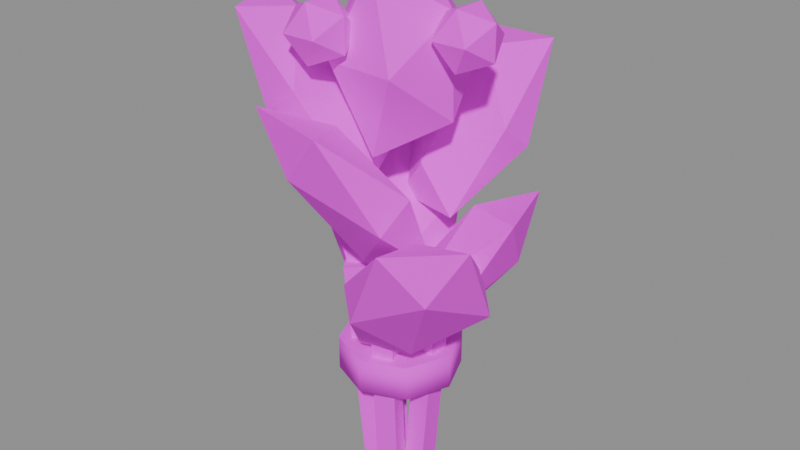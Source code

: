 # Source: item_herb_moonleaf.blend  (saved by Blender 5.3.31; exported with 4.5.12 LTS)
import bpy
from mathutils import Matrix  # noqa: F401  (used for matrix-valued properties, if any)

bpy.ops.wm.read_factory_settings(use_empty=True)
scene = bpy.context.scene
scene.name = 'Scene'

# ---- images (referenced by path relative to the original .blend; pixels are not part of the script)
import os
ASSET_DIR = os.environ.get("B2B_ASSET_DIR", "")  # directory of the original .blend (textures are referenced by path, not embedded)
HERE = os.path.dirname(os.path.abspath(__file__))  # packed textures are extracted next to this script under _unpacked/

def load_image(name, relpath, width, height, colorspace="sRGB"):
    """Load a texture the original file referenced (path relative to the .blend, or extracted next to this script)."""
    p = next((c for c in (os.path.join(HERE, relpath), os.path.join(ASSET_DIR, relpath)) if relpath and os.path.exists(c)), "")
    if p:
        img = bpy.data.images.load(p, check_existing=True)
        img.name = name
    else:  # same state as the original file: an image datablock whose file is absent (Cycles renders it pink)
        img = bpy.data.images.new(name, width, height)
        img.source = "FILE"
        img.filepath = "//" + (relpath or name)
    img.colorspace_settings.name = colorspace
    return img
img_village_palette_png = load_image('village_palette.png', 'village_palette.png', 1024, 1024, 'sRGB')

# ---- materials (node trees are filled in below, after node groups)
mat_villagepalette = bpy.data.materials.new('VillagePalette')

# ---- material node trees
mat_villagepalette.use_nodes = True; mat_villagepalette.node_tree.nodes.clear()
_N = mat_villagepalette.node_tree.nodes; _L = mat_villagepalette.node_tree.links
n0 = _N.new('ShaderNodeBsdfPrincipled'); n0.name = 'Principled BSDF'; n0.location = (-200, 100)
n0.inputs[2].default_value = 0.9
n0.inputs[10].default_value = 0.005
n1 = _N.new('ShaderNodeOutputMaterial'); n1.name = 'Material Output'; n1.location = (200, 100)
n2 = _N.new('ShaderNodeTexImage'); n2.name = 'Image Texture'; n2.location = (-320, 300)
n2.image = img_village_palette_png
_L.new(n0.outputs[0], n1.inputs[0])
_L.new(n2.outputs[0], n0.inputs[0])
n1.is_active_output = True

# ---- meshes
me_item_herb_moonleaf = bpy.data.meshes.new('item_herb_moonleaf')
me_item_herb_moonleaf.from_pydata([(0.0999, -0.03, -0.002412), (0.0999, 0.03, -0.002412), (0.0401, 0.03, 0.002412), (0.0401, -0.03, 0.002412), (0.1499, -0.03, 0.6176), (0.1499, 0.03, 0.6176), (0.0901, 0.03, 0.6224), (0.0901, -0.03, 0.6224), (0.0594, 0.08574, -0.002412), (0.00234, 0.1043, -0.002412), (-0.01614, 0.04741, 0.002412), (0.04092, 0.02886, 0.002412), (0.07485, 0.1333, 0.6176), (0.01779, 0.1518, 0.6176), (-0.0006902, 0.09496, 0.6224), (0.05637, 0.07642, 0.6224), (-0.06319, 0.08299, -0.002412), (-0.09846, 0.03445, -0.002412), (-0.05007, -0.000702, 0.002412), (-0.01481, 0.04784, 0.002412), (-0.1036, 0.1124, 0.6176), (-0.1389, 0.06384, 0.6176), (-0.09052, 0.02869, 0.6224), (-0.05526, 0.07723, 0.6224), (-0.09846, -0.03445, -0.002412), (-0.06319, -0.08299, -0.002412), (-0.01481, -0.04784, 0.002412), (-0.05007, 0.000702, 0.002412), (-0.1389, -0.06384, 0.6176), (-0.1036, -0.1124, 0.6176), (-0.05526, -0.07723, 0.6224), (-0.09052, -0.02869, 0.6224), (0.00234, -0.1043, -0.002412), (0.0594, -0.08574, -0.002412), (0.04092, -0.02886, 0.002412), (-0.01614, -0.04741, 0.002412), (0.01779, -0.1518, 0.6176), (0.07485, -0.1333, 0.6176), (0.05637, -0.07642, 0.6224), (-0.0006902, -0.09496, 0.6224), (0.17, 0.0, 0.3), (0.1202, 0.1202, 0.3), (1.041e-17, 0.17, 0.3), (-0.1202, 0.1202, 0.3), (-0.17, 2.082e-17, 0.3), (-0.1202, -0.1202, 0.3), (-3.123e-17, -0.17, 0.3), (0.1202, -0.1202, 0.3), (0.17, 0.0, 0.4), (0.1202, 0.1202, 0.4), (1.041e-17, 0.17, 0.4), (-0.1202, 0.1202, 0.4), (-0.17, 2.082e-17, 0.4), (-0.1202, -0.1202, 0.4), (-3.123e-17, -0.17, 0.4), (0.1202, -0.1202, 0.4), (0.05338, 0.2137, 0.6558), (0.1428, 0.2117, 0.5895), (0.1643, -0.1395, 0.6546), (0.2395, -0.09765, 0.5888), (0.3562, -0.009226, 0.8473), (0.2873, 0.207, 0.8449), (0.03589, -0.09165, 0.4244), (-0.03346, 0.09906, 0.4118), (0.1228, 0.03798, 0.4523), (0.3071, 0.09499, 0.694), (-0.01171, -0.003622, 0.541), (0.1903, 0.05888, 0.8291), (-0.1154, 0.2315, 1.005), (-0.1199, 0.3203, 0.938), (0.2073, 0.1572, 1.006), (0.2252, 0.2366, 0.942), (0.1961, 0.3743, 1.189), (-0.01045, 0.4098, 1.175), (0.1175, 0.05662, 0.7706), (-0.08243, 0.1009, 0.7691), (0.04608, 0.2026, 0.8023), (0.09235, 0.4061, 1.055), (0.0144, 0.06333, 0.8936), (0.06125, 0.2693, 1.167), (-0.2105, -0.05843, 0.783), (-0.2829, -0.0008288, 0.7109), (0.0374, 0.2112, 0.7819), (-0.037, 0.253, 0.7171), (-0.1687, 0.3077, 0.9688), (-0.3076, 0.1426, 0.9557), (0.09487, 0.07096, 0.5155), (-0.06488, -0.09471, 0.5213), (-0.09336, 0.08648, 0.5731), (-0.2586, 0.2395, 0.8358), (0.02575, -0.02386, 0.6582), (-0.1431, 0.1325, 0.9343), (-0.1271, -0.2419, 1.138), (-0.2186, -0.2454, 1.069), (-0.2405, 0.1122, 1.135), (-0.323, 0.08582, 1.068), (-0.4142, -0.01955, 1.308), (-0.3478, -0.2117, 1.299), (-0.1037, 0.0783, 0.8913), (-0.01443, -0.1306, 0.8613), (-0.1949, -0.06029, 0.9096), (-0.3846, -0.119, 1.176), (-0.04548, -0.01407, 1.013), (-0.2627, -0.08126, 1.288), (0.1551, -0.1531, 0.9104), (0.1395, -0.2433, 0.8391), (-0.1798, -0.08409, 0.905), (-0.2244, -0.1589, 0.8403), (-0.1905, -0.3081, 1.109), (0.03311, -0.3454, 1.092), (-0.09704, 0.01397, 0.6805), (0.1154, -0.007917, 0.6475), (-0.02682, -0.118, 0.6672), (-0.07465, -0.3283, 0.9562), (0.001302, 0.005726, 0.7992), (-0.04317, -0.1899, 1.06), (0.2663, -0.001111, 0.6833), (0.3334, -0.05894, 0.6141), (0.03227, -0.2583, 0.6809), (0.09555, -0.3076, 0.6184), (0.2269, -0.36, 0.868), (0.3666, -0.197, 0.8574), (-0.03599, -0.1254, 0.4171), (0.1223, 0.0452, 0.4173), (0.151, -0.1399, 0.4672), (0.311, -0.2881, 0.7333), (0.03741, -0.03465, 0.5624), (0.2002, -0.1855, 0.8246), (-0.111, 0.1795, 1.2), (0.1083, 0.1752, 1.2), (-0.09525, -0.1541, 1.2), (0.1034, -0.1674, 1.2), (0.0, -0.1058, 1.435), (0.0, 0.0957, 1.413), (0.0, -0.1073, 0.9614), (0.0, 0.09903, 0.9797), (0.1629, 0.0, 1.062), (0.1567, 0.0, 1.333), (-0.1475, 0.0, 1.075), (-0.1554, 0.0, 1.332), (0.1527, 0.07656, 1.28), (0.2473, 0.07656, 1.28), (0.1527, -0.07656, 1.28), (0.2473, -0.07656, 1.28), (0.2, -0.04732, 1.357), (0.2, 0.04732, 1.357), (0.2, -0.04732, 1.203), (0.2, 0.04732, 1.203), (0.2766, 0.0, 1.233), (0.2766, 0.0, 1.327), (0.1234, 0.0, 1.233), (0.1234, 0.0, 1.327), (-0.1473, 0.2498, 1.28), (-0.05268, 0.2498, 1.28), (-0.1473, 0.09665, 1.28), (-0.05268, 0.09665, 1.28), (-0.1, 0.1259, 1.357), (-0.1, 0.2205, 1.357), (-0.1, 0.1259, 1.203), (-0.1, 0.2205, 1.203), (-0.02344, 0.1732, 1.233), (-0.02344, 0.1732, 1.327), (-0.1766, 0.1732, 1.233), (-0.1766, 0.1732, 1.327), (-0.1473, -0.09665, 1.28), (-0.05268, -0.09665, 1.28), (-0.1473, -0.2498, 1.28), (-0.05268, -0.2498, 1.28), (-0.1, -0.2205, 1.357), (-0.1, -0.1259, 1.357), (-0.1, -0.2205, 1.203), (-0.1, -0.1259, 1.203), (-0.02344, -0.1732, 1.233), (-0.02344, -0.1732, 1.327), (-0.1766, -0.1732, 1.233), (-0.1766, -0.1732, 1.327)], [], [(0, 3, 2, 1), (4, 5, 6, 7), (0, 1, 5, 4), (1, 2, 6, 5), (2, 3, 7, 6), (3, 0, 4, 7), (8, 11, 10, 9), (12, 13, 14, 15), (8, 9, 13, 12), (9, 10, 14, 13), (10, 11, 15, 14), (11, 8, 12, 15), (16, 19, 18, 17), (20, 21, 22, 23), (16, 17, 21, 20), (17, 18, 22, 21), (18, 19, 23, 22), (19, 16, 20, 23), (24, 27, 26, 25), (28, 29, 30, 31), (24, 25, 29, 28), (25, 26, 30, 29), (26, 27, 31, 30), (27, 24, 28, 31), (32, 35, 34, 33), (36, 37, 38, 39), (32, 33, 37, 36), (33, 34, 38, 37), (34, 35, 39, 38), (35, 32, 36, 39), (40, 41, 49, 48), (41, 42, 50, 49), (42, 43, 51, 50), (43, 44, 52, 51), (44, 45, 53, 52), (45, 46, 54, 53), (46, 47, 55, 54), (47, 40, 48, 55), (47, 46, 45, 44, 43, 42, 41, 40), (48, 49, 50, 51, 52, 53, 54, 55), (56, 67, 61), (56, 61, 57), (56, 57, 63), (56, 63, 66), (56, 66, 67), (57, 61, 65), (61, 67, 60), (67, 66, 58), (66, 63, 62), (63, 57, 64), (59, 65, 60), (59, 60, 58), (59, 58, 62), (59, 62, 64), (59, 64, 65), (60, 65, 61), (58, 60, 67), (62, 58, 66), (64, 62, 63), (65, 64, 57), (68, 79, 73), (68, 73, 69), (68, 69, 75), (68, 75, 78), (68, 78, 79), (69, 73, 77), (73, 79, 72), (79, 78, 70), (78, 75, 74), (75, 69, 76), (71, 77, 72), (71, 72, 70), (71, 70, 74), (71, 74, 76), (71, 76, 77), (72, 77, 73), (70, 72, 79), (74, 70, 78), (76, 74, 75), (77, 76, 69), (80, 91, 85), (80, 85, 81), (80, 81, 87), (80, 87, 90), (80, 90, 91), (81, 85, 89), (85, 91, 84), (91, 90, 82), (90, 87, 86), (87, 81, 88), (83, 89, 84), (83, 84, 82), (83, 82, 86), (83, 86, 88), (83, 88, 89), (84, 89, 85), (82, 84, 91), (86, 82, 90), (88, 86, 87), (89, 88, 81), (92, 103, 97), (92, 97, 93), (92, 93, 99), (92, 99, 102), (92, 102, 103), (93, 97, 101), (97, 103, 96), (103, 102, 94), (102, 99, 98), (99, 93, 100), (95, 101, 96), (95, 96, 94), (95, 94, 98), (95, 98, 100), (95, 100, 101), (96, 101, 97), (94, 96, 103), (98, 94, 102), (100, 98, 99), (101, 100, 93), (104, 115, 109), (104, 109, 105), (104, 105, 111), (104, 111, 114), (104, 114, 115), (105, 109, 113), (109, 115, 108), (115, 114, 106), (114, 111, 110), (111, 105, 112), (107, 113, 108), (107, 108, 106), (107, 106, 110), (107, 110, 112), (107, 112, 113), (108, 113, 109), (106, 108, 115), (110, 106, 114), (112, 110, 111), (113, 112, 105), (116, 127, 121), (116, 121, 117), (116, 117, 123), (116, 123, 126), (116, 126, 127), (117, 121, 125), (121, 127, 120), (127, 126, 118), (126, 123, 122), (123, 117, 124), (119, 125, 120), (119, 120, 118), (119, 118, 122), (119, 122, 124), (119, 124, 125), (120, 125, 121), (118, 120, 127), (122, 118, 126), (124, 122, 123), (125, 124, 117), (128, 139, 133), (128, 133, 129), (128, 129, 135), (128, 135, 138), (128, 138, 139), (129, 133, 137), (133, 139, 132), (139, 138, 130), (138, 135, 134), (135, 129, 136), (131, 137, 132), (131, 132, 130), (131, 130, 134), (131, 134, 136), (131, 136, 137), (132, 137, 133), (130, 132, 139), (134, 130, 138), (136, 134, 135), (137, 136, 129), (140, 151, 145), (140, 145, 141), (140, 141, 147), (140, 147, 150), (140, 150, 151), (141, 145, 149), (145, 151, 144), (151, 150, 142), (150, 147, 146), (147, 141, 148), (143, 149, 144), (143, 144, 142), (143, 142, 146), (143, 146, 148), (143, 148, 149), (144, 149, 145), (142, 144, 151), (146, 142, 150), (148, 146, 147), (149, 148, 141), (152, 163, 157), (152, 157, 153), (152, 153, 159), (152, 159, 162), (152, 162, 163), (153, 157, 161), (157, 163, 156), (163, 162, 154), (162, 159, 158), (159, 153, 160), (155, 161, 156), (155, 156, 154), (155, 154, 158), (155, 158, 160), (155, 160, 161), (156, 161, 157), (154, 156, 163), (158, 154, 162), (160, 158, 159), (161, 160, 153), (164, 175, 169), (164, 169, 165), (164, 165, 171), (164, 171, 174), (164, 174, 175), (165, 169, 173), (169, 175, 168), (175, 174, 166), (174, 171, 170), (171, 165, 172), (167, 173, 168), (167, 168, 166), (167, 166, 170), (167, 170, 172), (167, 172, 173), (168, 173, 169), (166, 168, 175), (170, 166, 174), (172, 170, 171), (173, 172, 165)])
me_item_herb_moonleaf.polygons.foreach_set('use_smooth', [0, 0, 0, 0, 0, 0, 0, 0, 0, 0, 0, 0, 0, 0, 0, 0, 0, 0, 0, 0, 0, 0, 0, 0, 0, 0, 0, 0, 0, 0, 1, 1, 1, 1, 1, 1, 1, 1, 0, 0, 0, 0, 0, 0, 0, 0, 0, 0, 0, 0, 0, 0, 0, 0, 0, 0, 0, 0, 0, 0, 0, 0, 0, 0, 0, 0, 0, 0, 0, 0, 0, 0, 0, 0, 0, 0, 0, 0, 0, 0, 0, 0, 0, 0, 0, 0, 0, 0, 0, 0, 0, 0, 0, 0, 0, 0, 0, 0, 0, 0, 0, 0, 0, 0, 0, 0, 0, 0, 0, 0, 0, 0, 0, 0, 0, 0, 0, 0, 0, 0, 0, 0, 0, 0, 0, 0, 0, 0, 0, 0, 0, 0, 0, 0, 0, 0, 0, 0, 0, 0, 0, 0, 0, 0, 0, 0, 0, 0, 0, 0, 0, 0, 0, 0, 0, 0, 0, 0, 0, 0, 0, 0, 0, 0, 0, 0, 0, 0, 0, 0, 0, 0, 0, 0, 0, 0, 0, 0, 0, 0, 0, 0, 0, 0, 0, 0, 0, 0, 0, 0, 0, 0, 0, 0, 0, 0, 0, 0, 0, 0, 0, 0, 0, 0, 0, 0, 0, 0, 0, 0, 0, 0, 0, 0, 0, 0, 0, 0, 0, 0, 0, 0, 0, 0, 0, 0, 0, 0, 0, 0, 0, 0, 0, 0, 0, 0, 0, 0, 0, 0])
_uv = me_item_herb_moonleaf.uv_layers.new(name='UVMap')
_uv.uv.foreach_set('vector', [0.6172, 0.42, 0.6172, 0.4214, 0.6172, 0.4214, 0.6172, 0.42, 0.6172, 0.5986, 0.6172, 0.5986, 0.6172, 0.6, 0.6172, 0.6, 0.6172, 0.42, 0.6172, 0.42, 0.6172, 0.5986, 0.6172, 0.5986, 0.6172, 0.42, 0.6172, 0.4214, 0.6172, 0.6, 0.6172, 0.5986, 0.6172, 0.4214, 0.6172, 0.4214, 0.6172, 0.6, 0.6172, 0.6, 0.6172, 0.4214, 0.6172, 0.42, 0.6172, 0.5986, 0.6172, 0.6, 0.6172, 0.42, 0.6172, 0.4214, 0.6172, 0.4214, 0.6172, 0.42, 0.6172, 0.5986, 0.6172, 0.5986, 0.6172, 0.6, 0.6172, 0.6, 0.6172, 0.42, 0.6172, 0.42, 0.6172, 0.5986, 0.6172, 0.5986, 0.6172, 0.42, 0.6172, 0.4214, 0.6172, 0.6, 0.6172, 0.5986, 0.6172, 0.4214, 0.6172, 0.4214, 0.6172, 0.6, 0.6172, 0.6, 0.6172, 0.4214, 0.6172, 0.42, 0.6172, 0.5986, 0.6172, 0.6, 0.6172, 0.42, 0.6172, 0.4214, 0.6172, 0.4214, 0.6172, 0.42, 0.6172, 0.5986, 0.6172, 0.5986, 0.6172, 0.6, 0.6172, 0.6, 0.6172, 0.42, 0.6172, 0.42, 0.6172, 0.5986, 0.6172, 0.5986, 0.6172, 0.42, 0.6172, 0.4214, 0.6172, 0.6, 0.6172, 0.5986, 0.6172, 0.4214, 0.6172, 0.4214, 0.6172, 0.6, 0.6172, 0.6, 0.6172, 0.4214, 0.6172, 0.42, 0.6172, 0.5986, 0.6172, 0.6, 0.6172, 0.42, 0.6172, 0.4214, 0.6172, 0.4214, 0.6172, 0.42, 0.6172, 0.5986, 0.6172, 0.5986, 0.6172, 0.6, 0.6172, 0.6, 0.6172, 0.42, 0.6172, 0.42, 0.6172, 0.5986, 0.6172, 0.5986, 0.6172, 0.42, 0.6172, 0.4214, 0.6172, 0.6, 0.6172, 0.5986, 0.6172, 0.4214, 0.6172, 0.4214, 0.6172, 0.6, 0.6172, 0.6, 0.6172, 0.4214, 0.6172, 0.42, 0.6172, 0.5986, 0.6172, 0.6, 0.6172, 0.42, 0.6172, 0.4214, 0.6172, 0.4214, 0.6172, 0.42, 0.6172, 0.5986, 0.6172, 0.5986, 0.6172, 0.6, 0.6172, 0.6, 0.6172, 0.42, 0.6172, 0.42, 0.6172, 0.5986, 0.6172, 0.5986, 0.6172, 0.42, 0.6172, 0.4214, 0.6172, 0.6, 0.6172, 0.5986, 0.6172, 0.4214, 0.6172, 0.4214, 0.6172, 0.6, 0.6172, 0.6, 0.6172, 0.4214, 0.6172, 0.42, 0.6172, 0.5986, 0.6172, 0.6, 0.5078, 0.42, 0.5078, 0.42, 0.5078, 0.6, 0.5078, 0.6, 0.5078, 0.42, 0.5078, 0.42, 0.5078, 0.6, 0.5078, 0.6, 0.5078, 0.42, 0.5078, 0.42, 0.5078, 0.6, 0.5078, 0.6, 0.5078, 0.42, 0.5078, 0.42, 0.5078, 0.6, 0.5078, 0.6, 0.5078, 0.42, 0.5078, 0.42, 0.5078, 0.6, 0.5078, 0.6, 0.5078, 0.42, 0.5078, 0.42, 0.5078, 0.6, 0.5078, 0.6, 0.5078, 0.42, 0.5078, 0.42, 0.5078, 0.6, 0.5078, 0.6, 0.5078, 0.42, 0.5078, 0.42, 0.5078, 0.6, 0.5078, 0.6, 0.5078, 0.42, 0.5078, 0.42, 0.5078, 0.42, 0.5078, 0.42, 0.5078, 0.42, 0.5078, 0.42, 0.5078, 0.42, 0.5078, 0.42, 0.5078, 0.6, 0.5078, 0.6, 0.5078, 0.6, 0.5078, 0.6, 0.5078, 0.6, 0.5078, 0.6, 0.5078, 0.6, 0.5078, 0.6, 0.6484, 0.6643, 0.6484, 0.9228, 0.6484, 0.9464, 0.6484, 0.6643, 0.6484, 0.9464, 0.6484, 0.5653, 0.6484, 0.6643, 0.6484, 0.5653, 0.6484, 0.3, 0.6484, 0.6643, 0.6484, 0.3, 0.6484, 0.4929, 0.6484, 0.6643, 0.6484, 0.4929, 0.6484, 0.9228, 0.6484, 0.5653, 0.6484, 0.9464, 0.6484, 0.7212, 0.6484, 0.9464, 0.6484, 0.9228, 0.6484, 0.95, 0.6484, 0.9228, 0.6484, 0.4929, 0.6484, 0.6624, 0.6484, 0.4929, 0.6484, 0.3, 0.6484, 0.3189, 0.6484, 0.3, 0.6484, 0.5653, 0.6484, 0.3605, 0.6484, 0.5642, 0.6484, 0.7212, 0.6484, 0.95, 0.6484, 0.5642, 0.6484, 0.95, 0.6484, 0.6624, 0.6484, 0.5642, 0.6484, 0.6624, 0.6484, 0.3189, 0.6484, 0.5642, 0.6484, 0.3189, 0.6484, 0.3605, 0.6484, 0.5642, 0.6484, 0.3605, 0.6484, 0.7212, 0.6484, 0.95, 0.6484, 0.7212, 0.6484, 0.9464, 0.6484, 0.6624, 0.6484, 0.95, 0.6484, 0.9228, 0.6484, 0.3189, 0.6484, 0.6624, 0.6484, 0.4929, 0.6484, 0.3605, 0.6484, 0.3189, 0.6484, 0.3, 0.6484, 0.7212, 0.6484, 0.3605, 0.6484, 0.5653, 0.08594, 0.6647, 0.08594, 0.9149, 0.08594, 0.9279, 0.08594, 0.6647, 0.08594, 0.9279, 0.08594, 0.5612, 0.08594, 0.6647, 0.08594, 0.5612, 0.08594, 0.3, 0.08594, 0.6647, 0.08594, 0.3, 0.08594, 0.4924, 0.08594, 0.6647, 0.08594, 0.4924, 0.08594, 0.9149, 0.08594, 0.5612, 0.08594, 0.9279, 0.08594, 0.7416, 0.08594, 0.9279, 0.08594, 0.9149, 0.08594, 0.95, 0.08594, 0.9149, 0.08594, 0.4924, 0.08594, 0.6657, 0.08594, 0.4924, 0.08594, 0.3, 0.08594, 0.3023, 0.08594, 0.3, 0.08594, 0.5612, 0.08594, 0.3513, 0.08594, 0.5674, 0.08594, 0.7416, 0.08594, 0.95, 0.08594, 0.5674, 0.08594, 0.95, 0.08594, 0.6657, 0.08594, 0.5674, 0.08594, 0.6657, 0.08594, 0.3023, 0.08594, 0.5674, 0.08594, 0.3023, 0.08594, 0.3513, 0.08594, 0.5674, 0.08594, 0.3513, 0.08594, 0.7416, 0.08594, 0.95, 0.08594, 0.7416, 0.08594, 0.9279, 0.08594, 0.6657, 0.08594, 0.95, 0.08594, 0.9149, 0.08594, 0.3023, 0.08594, 0.6657, 0.08594, 0.4924, 0.08594, 0.3513, 0.08594, 0.3023, 0.08594, 0.3, 0.08594, 0.7416, 0.08594, 0.3513, 0.08594, 0.5612, 0.6484, 0.6835, 0.6484, 0.9005, 0.6484, 0.9311, 0.6484, 0.6835, 0.6484, 0.9311, 0.6484, 0.5802, 0.6484, 0.6835, 0.6484, 0.5802, 0.6484, 0.3084, 0.6484, 0.6835, 0.6484, 0.3084, 0.6484, 0.5046, 0.6484, 0.6835, 0.6484, 0.5046, 0.6484, 0.9005, 0.6484, 0.5802, 0.6484, 0.9311, 0.6484, 0.7593, 0.6484, 0.9311, 0.6484, 0.9005, 0.6484, 0.95, 0.6484, 0.9005, 0.6484, 0.5046, 0.6484, 0.682, 0.6484, 0.5046, 0.6484, 0.3084, 0.6484, 0.3, 0.6484, 0.3084, 0.6484, 0.5802, 0.6484, 0.3826, 0.6484, 0.5891, 0.6484, 0.7593, 0.6484, 0.95, 0.6484, 0.5891, 0.6484, 0.95, 0.6484, 0.682, 0.6484, 0.5891, 0.6484, 0.682, 0.6484, 0.3, 0.6484, 0.5891, 0.6484, 0.3, 0.6484, 0.3826, 0.6484, 0.5891, 0.6484, 0.3826, 0.6484, 0.7593, 0.6484, 0.95, 0.6484, 0.7593, 0.6484, 0.9311, 0.6484, 0.682, 0.6484, 0.95, 0.6484, 0.9005, 0.6484, 0.3, 0.6484, 0.682, 0.6484, 0.5046, 0.6484, 0.3826, 0.6484, 0.3, 0.6484, 0.3084, 0.6484, 0.7593, 0.6484, 0.3826, 0.6484, 0.5802, 0.08594, 0.7029, 0.08594, 0.9205, 0.08594, 0.9376, 0.08594, 0.7029, 0.08594, 0.9376, 0.08594, 0.6024, 0.08594, 0.7029, 0.08594, 0.6024, 0.08594, 0.3, 0.08594, 0.7029, 0.08594, 0.3, 0.08594, 0.5211, 0.08594, 0.7029, 0.08594, 0.5211, 0.08594, 0.9205, 0.08594, 0.6024, 0.08594, 0.9376, 0.08594, 0.7578, 0.08594, 0.9376, 0.08594, 0.9205, 0.08594, 0.95, 0.08594, 0.9205, 0.08594, 0.5211, 0.08594, 0.6987, 0.08594, 0.5211, 0.08594, 0.3, 0.08594, 0.3438, 0.08594, 0.3, 0.08594, 0.6024, 0.08594, 0.3703, 0.08594, 0.6003, 0.08594, 0.7578, 0.08594, 0.95, 0.08594, 0.6003, 0.08594, 0.95, 0.08594, 0.6987, 0.08594, 0.6003, 0.08594, 0.6987, 0.08594, 0.3438, 0.08594, 0.6003, 0.08594, 0.3438, 0.08594, 0.3703, 0.08594, 0.6003, 0.08594, 0.3703, 0.08594, 0.7578, 0.08594, 0.95, 0.08594, 0.7578, 0.08594, 0.9376, 0.08594, 0.6987, 0.08594, 0.95, 0.08594, 0.9205, 0.08594, 0.3438, 0.08594, 0.6987, 0.08594, 0.5211, 0.08594, 0.3703, 0.08594, 0.3438, 0.08594, 0.3, 0.08594, 0.7578, 0.08594, 0.3703, 0.08594, 0.6024, 0.6484, 0.6703, 0.6484, 0.8811, 0.6484, 0.9261, 0.6484, 0.6703, 0.6484, 0.9261, 0.6484, 0.5697, 0.6484, 0.6703, 0.6484, 0.5697, 0.6484, 0.3, 0.6484, 0.6703, 0.6484, 0.3, 0.6484, 0.5136, 0.6484, 0.6703, 0.6484, 0.5136, 0.6484, 0.8811, 0.6484, 0.5697, 0.6484, 0.9261, 0.6484, 0.7347, 0.6484, 0.9261, 0.6484, 0.8811, 0.6484, 0.95, 0.6484, 0.8811, 0.6484, 0.5136, 0.6484, 0.6626, 0.6484, 0.5136, 0.6484, 0.3, 0.6484, 0.3464, 0.6484, 0.3, 0.6484, 0.5697, 0.6484, 0.3277, 0.6484, 0.5715, 0.6484, 0.7347, 0.6484, 0.95, 0.6484, 0.5715, 0.6484, 0.95, 0.6484, 0.6626, 0.6484, 0.5715, 0.6484, 0.6626, 0.6484, 0.3464, 0.6484, 0.5715, 0.6484, 0.3464, 0.6484, 0.3277, 0.6484, 0.5715, 0.6484, 0.3277, 0.6484, 0.7347, 0.6484, 0.95, 0.6484, 0.7347, 0.6484, 0.9261, 0.6484, 0.6626, 0.6484, 0.95, 0.6484, 0.8811, 0.6484, 0.3464, 0.6484, 0.6626, 0.6484, 0.5136, 0.6484, 0.3277, 0.6484, 0.3464, 0.6484, 0.3, 0.6484, 0.7347, 0.6484, 0.3277, 0.6484, 0.5697, 0.08594, 0.6837, 0.08594, 0.8875, 0.08594, 0.9348, 0.08594, 0.6837, 0.08594, 0.9348, 0.08594, 0.584, 0.08594, 0.6837, 0.08594, 0.584, 0.08594, 0.3004, 0.08594, 0.6837, 0.08594, 0.3004, 0.08594, 0.5094, 0.08594, 0.6837, 0.08594, 0.5094, 0.08594, 0.8875, 0.08594, 0.584, 0.08594, 0.9348, 0.08594, 0.7558, 0.08594, 0.9348, 0.08594, 0.8875, 0.08594, 0.95, 0.08594, 0.8875, 0.08594, 0.5094, 0.08594, 0.6803, 0.08594, 0.5094, 0.08594, 0.3004, 0.08594, 0.3, 0.08594, 0.3004, 0.08594, 0.584, 0.08594, 0.3722, 0.08594, 0.5903, 0.08594, 0.7558, 0.08594, 0.95, 0.08594, 0.5903, 0.08594, 0.95, 0.08594, 0.6803, 0.08594, 0.5903, 0.08594, 0.6803, 0.08594, 0.3, 0.08594, 0.5903, 0.08594, 0.3, 0.08594, 0.3722, 0.08594, 0.5903, 0.08594, 0.3722, 0.08594, 0.7558, 0.08594, 0.95, 0.08594, 0.7558, 0.08594, 0.9348, 0.08594, 0.6803, 0.08594, 0.95, 0.08594, 0.8875, 0.08594, 0.3, 0.08594, 0.6803, 0.08594, 0.5094, 0.08594, 0.3722, 0.08594, 0.3, 0.08594, 0.3004, 0.08594, 0.7558, 0.08594, 0.3722, 0.08594, 0.584, 0.6484, 0.6521, 0.6484, 0.8193, 0.6484, 0.9216, 0.6484, 0.6521, 0.6484, 0.9216, 0.6484, 0.6521, 0.6484, 0.6521, 0.6484, 0.6521, 0.6484, 0.3732, 0.6484, 0.6521, 0.6484, 0.3732, 0.6484, 0.4934, 0.6484, 0.6521, 0.6484, 0.4934, 0.6484, 0.8193, 0.6484, 0.6521, 0.6484, 0.9216, 0.6484, 0.8207, 0.6484, 0.9216, 0.6484, 0.8193, 0.6484, 0.95, 0.6484, 0.8193, 0.6484, 0.4934, 0.6484, 0.6521, 0.6484, 0.4934, 0.6484, 0.3732, 0.6484, 0.35, 0.6484, 0.3732, 0.6484, 0.6521, 0.6484, 0.4768, 0.6484, 0.6521, 0.6484, 0.8207, 0.6484, 0.95, 0.6484, 0.6521, 0.6484, 0.95, 0.6484, 0.6521, 0.6484, 0.6521, 0.6484, 0.6521, 0.6484, 0.35, 0.6484, 0.6521, 0.6484, 0.35, 0.6484, 0.4768, 0.6484, 0.6521, 0.6484, 0.4768, 0.6484, 0.8207, 0.6484, 0.95, 0.6484, 0.8207, 0.6484, 0.9216, 0.6484, 0.6521, 0.6484, 0.95, 0.6484, 0.8193, 0.6484, 0.35, 0.6484, 0.6521, 0.6484, 0.4934, 0.6484, 0.4768, 0.6484, 0.35, 0.6484, 0.3732, 0.6484, 0.8207, 0.6484, 0.4768, 0.6484, 0.6521, 0.5078, 0.85, 0.5078, 0.9427, 0.5078, 0.97, 0.5078, 0.85, 0.5078, 0.97, 0.5078, 0.85, 0.5078, 0.85, 0.5078, 0.85, 0.5078, 0.7, 0.5078, 0.85, 0.5078, 0.7, 0.5078, 0.7573, 0.5078, 0.85, 0.5078, 0.7573, 0.5078, 0.9427, 0.5078, 0.85, 0.5078, 0.97, 0.5078, 0.9427, 0.5078, 0.97, 0.5078, 0.9427, 0.5078, 0.97, 0.5078, 0.9427, 0.5078, 0.7573, 0.5078, 0.85, 0.5078, 0.7573, 0.5078, 0.7, 0.5078, 0.7, 0.5078, 0.7, 0.5078, 0.85, 0.5078, 0.7573, 0.5078, 0.85, 0.5078, 0.9427, 0.5078, 0.97, 0.5078, 0.85, 0.5078, 0.97, 0.5078, 0.85, 0.5078, 0.85, 0.5078, 0.85, 0.5078, 0.7, 0.5078, 0.85, 0.5078, 0.7, 0.5078, 0.7573, 0.5078, 0.85, 0.5078, 0.7573, 0.5078, 0.9427, 0.5078, 0.97, 0.5078, 0.9427, 0.5078, 0.97, 0.5078, 0.85, 0.5078, 0.97, 0.5078, 0.9427, 0.5078, 0.7, 0.5078, 0.85, 0.5078, 0.7573, 0.5078, 0.7573, 0.5078, 0.7, 0.5078, 0.7, 0.5078, 0.9427, 0.5078, 0.7573, 0.5078, 0.85, 0.5078, 0.85, 0.5078, 0.9427, 0.5078, 0.97, 0.5078, 0.85, 0.5078, 0.97, 0.5078, 0.85, 0.5078, 0.85, 0.5078, 0.85, 0.5078, 0.7, 0.5078, 0.85, 0.5078, 0.7, 0.5078, 0.7573, 0.5078, 0.85, 0.5078, 0.7573, 0.5078, 0.9427, 0.5078, 0.85, 0.5078, 0.97, 0.5078, 0.9427, 0.5078, 0.97, 0.5078, 0.9427, 0.5078, 0.97, 0.5078, 0.9427, 0.5078, 0.7573, 0.5078, 0.85, 0.5078, 0.7573, 0.5078, 0.7, 0.5078, 0.7, 0.5078, 0.7, 0.5078, 0.85, 0.5078, 0.7573, 0.5078, 0.85, 0.5078, 0.9427, 0.5078, 0.97, 0.5078, 0.85, 0.5078, 0.97, 0.5078, 0.85, 0.5078, 0.85, 0.5078, 0.85, 0.5078, 0.7, 0.5078, 0.85, 0.5078, 0.7, 0.5078, 0.7573, 0.5078, 0.85, 0.5078, 0.7573, 0.5078, 0.9427, 0.5078, 0.97, 0.5078, 0.9427, 0.5078, 0.97, 0.5078, 0.85, 0.5078, 0.97, 0.5078, 0.9427, 0.5078, 0.7, 0.5078, 0.85, 0.5078, 0.7573, 0.5078, 0.7573, 0.5078, 0.7, 0.5078, 0.7, 0.5078, 0.9427, 0.5078, 0.7573, 0.5078, 0.85, 0.5078, 0.85, 0.5078, 0.9427, 0.5078, 0.97, 0.5078, 0.85, 0.5078, 0.97, 0.5078, 0.85, 0.5078, 0.85, 0.5078, 0.85, 0.5078, 0.7, 0.5078, 0.85, 0.5078, 0.7, 0.5078, 0.7573, 0.5078, 0.85, 0.5078, 0.7573, 0.5078, 0.9427, 0.5078, 0.85, 0.5078, 0.97, 0.5078, 0.9427, 0.5078, 0.97, 0.5078, 0.9427, 0.5078, 0.97, 0.5078, 0.9427, 0.5078, 0.7573, 0.5078, 0.85, 0.5078, 0.7573, 0.5078, 0.7, 0.5078, 0.7, 0.5078, 0.7, 0.5078, 0.85, 0.5078, 0.7573, 0.5078, 0.85, 0.5078, 0.9427, 0.5078, 0.97, 0.5078, 0.85, 0.5078, 0.97, 0.5078, 0.85, 0.5078, 0.85, 0.5078, 0.85, 0.5078, 0.7, 0.5078, 0.85, 0.5078, 0.7, 0.5078, 0.7573, 0.5078, 0.85, 0.5078, 0.7573, 0.5078, 0.9427, 0.5078, 0.97, 0.5078, 0.9427, 0.5078, 0.97, 0.5078, 0.85, 0.5078, 0.97, 0.5078, 0.9427, 0.5078, 0.7, 0.5078, 0.85, 0.5078, 0.7573, 0.5078, 0.7573, 0.5078, 0.7, 0.5078, 0.7, 0.5078, 0.9427, 0.5078, 0.7573, 0.5078, 0.85])
me_item_herb_moonleaf.materials.append(mat_villagepalette)
me_item_herb_moonleaf.update()

# ---- objects
ob_item_herb_moonleaf = bpy.data.objects.new('item_herb_moonleaf', me_item_herb_moonleaf)

# ---- transforms, parenting, visibility, modifiers, constraints
ob_item_herb_moonleaf.location = (0.0, 0.0, 0.0)

# ---- collection membership
scene.collection.objects.link(ob_item_herb_moonleaf)

# ---- scene / render settings (as saved in the file)
scene.frame_start = 1; scene.frame_end = 250; scene.frame_set(1)
scene.render.engine = 'BLENDER_EEVEE_NEXT'
scene.render.bake_bias = 0.0
scene.render.bake_samples = 0
scene.render.compositor_device = 'GPU'
scene.eevee.use_volume_custom_range = False
scene.eevee.fast_gi_thickness_near = 0.1
scene.eevee.fast_gi_thickness_far = 0.0
scene.eevee.ray_tracing_options.screen_trace_thickness = 0.1
bpy.context.view_layer.update()

# ---- added for rendering (the .blend has no active camera and no usable light): camera, sun + grey world if the file has none
cam_auto = bpy.data.cameras.new('AutoCamera')
cam_auto.lens = 50.0
cam_auto.sensor_width = 36.0
cam_auto.clip_end = 1000.0
ob_auto_camera = bpy.data.objects.new('AutoCamera', cam_auto)
scene.collection.objects.link(ob_auto_camera)
ob_auto_camera.location = (1.64917, -1.98263, 2.05482)
ob_auto_camera.rotation_euler = (1.09748, -7.21219e-08, 0.694738)
scene.camera = ob_auto_camera
light_auto_sun = bpy.data.lights.new('AutoSun', 'SUN')
light_auto_sun.energy = 3.0
light_auto_sun.angle = 0.0523599
ob_auto_sun = bpy.data.objects.new('AutoSun', light_auto_sun)
scene.collection.objects.link(ob_auto_sun)
ob_auto_sun.rotation_euler = (0.872665, 0.174533, 0.523599)
if scene.world is None:
    world_auto = bpy.data.worlds.new('AutoWorld')
    world_auto.color = (0.3, 0.3, 0.3)
    scene.world = world_auto
bpy.context.view_layer.update()
